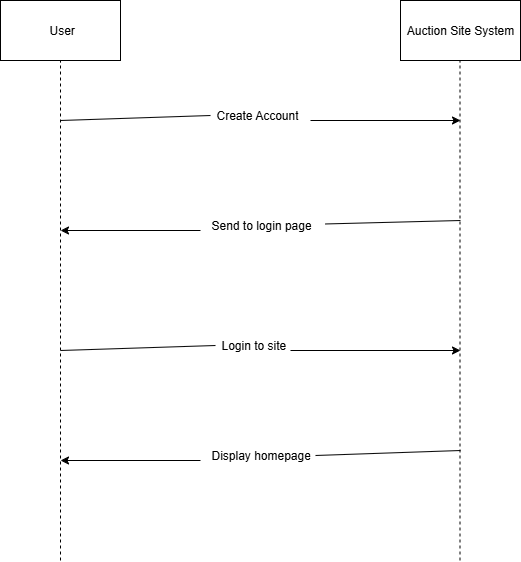

The diagram above was exported from draw.io. Its source (the exported page's mxGraphModel, read from the mxfile embedded in the PNG):
<mxGraphModel dx="784" dy="1192" grid="1" gridSize="10" guides="1" tooltips="1" connect="1" arrows="1" fold="1" page="1" pageScale="1" pageWidth="850" pageHeight="1100" math="0" shadow="0">
  <root>
    <mxCell id="0" />
    <mxCell id="1" parent="0" />
    <mxCell id="fgo5SL4LmYGF-ThUxflk-1" value="&amp;nbsp;User" style="rounded=0;whiteSpace=wrap;html=1;" vertex="1" parent="1">
      <mxGeometry x="80" y="120" width="120" height="60" as="geometry" />
    </mxCell>
    <mxCell id="fgo5SL4LmYGF-ThUxflk-2" value="Auction Site System" style="rounded=0;whiteSpace=wrap;html=1;" vertex="1" parent="1">
      <mxGeometry x="480" y="120" width="120" height="60" as="geometry" />
    </mxCell>
    <mxCell id="fgo5SL4LmYGF-ThUxflk-3" value="" style="endArrow=none;dashed=1;html=1;rounded=0;" edge="1" parent="1">
      <mxGeometry width="50" height="50" relative="1" as="geometry">
        <mxPoint x="140" y="680" as="sourcePoint" />
        <mxPoint x="140" y="180" as="targetPoint" />
      </mxGeometry>
    </mxCell>
    <mxCell id="fgo5SL4LmYGF-ThUxflk-4" value="" style="endArrow=none;dashed=1;html=1;rounded=0;" edge="1" parent="1">
      <mxGeometry width="50" height="50" relative="1" as="geometry">
        <mxPoint x="539.5" y="680" as="sourcePoint" />
        <mxPoint x="539.5" y="180" as="targetPoint" />
      </mxGeometry>
    </mxCell>
    <mxCell id="fgo5SL4LmYGF-ThUxflk-6" value="Create Account" style="text;strokeColor=none;fillColor=none;align=left;verticalAlign=middle;spacingLeft=4;spacingRight=4;overflow=hidden;points=[[0,0.5],[1,0.5]];portConstraint=eastwest;rotatable=0;whiteSpace=wrap;html=1;" vertex="1" parent="1">
      <mxGeometry x="290" y="220" width="100" height="30" as="geometry" />
    </mxCell>
    <mxCell id="fgo5SL4LmYGF-ThUxflk-7" value="Send to login page" style="text;strokeColor=none;fillColor=none;align=left;verticalAlign=middle;spacingLeft=4;spacingRight=4;overflow=hidden;points=[[0,0.5],[1,0.5]];portConstraint=eastwest;rotatable=0;whiteSpace=wrap;html=1;" vertex="1" parent="1">
      <mxGeometry x="285" y="330" width="120" height="30" as="geometry" />
    </mxCell>
    <mxCell id="fgo5SL4LmYGF-ThUxflk-8" value="Login to site" style="text;strokeColor=none;fillColor=none;align=left;verticalAlign=middle;spacingLeft=4;spacingRight=4;overflow=hidden;points=[[0,0.5],[1,0.5]];portConstraint=eastwest;rotatable=0;whiteSpace=wrap;html=1;" vertex="1" parent="1">
      <mxGeometry x="295" y="450" width="100" height="30" as="geometry" />
    </mxCell>
    <mxCell id="fgo5SL4LmYGF-ThUxflk-9" value="Display homepage" style="text;strokeColor=none;fillColor=none;align=left;verticalAlign=middle;spacingLeft=4;spacingRight=4;overflow=hidden;points=[[0,0.5],[1,0.5]];portConstraint=eastwest;rotatable=0;whiteSpace=wrap;html=1;" vertex="1" parent="1">
      <mxGeometry x="285" y="560" width="110" height="30" as="geometry" />
    </mxCell>
    <mxCell id="fgo5SL4LmYGF-ThUxflk-12" value="" style="endArrow=none;html=1;rounded=0;entryX=0;entryY=0.5;entryDx=0;entryDy=0;" edge="1" parent="1" target="fgo5SL4LmYGF-ThUxflk-6">
      <mxGeometry width="50" height="50" relative="1" as="geometry">
        <mxPoint x="140" y="240" as="sourcePoint" />
        <mxPoint x="190" y="190" as="targetPoint" />
      </mxGeometry>
    </mxCell>
    <mxCell id="fgo5SL4LmYGF-ThUxflk-13" value="" style="endArrow=classic;html=1;rounded=0;" edge="1" parent="1">
      <mxGeometry width="50" height="50" relative="1" as="geometry">
        <mxPoint x="390" y="240" as="sourcePoint" />
        <mxPoint x="540" y="240" as="targetPoint" />
      </mxGeometry>
    </mxCell>
    <mxCell id="fgo5SL4LmYGF-ThUxflk-16" value="" style="endArrow=none;html=1;rounded=0;" edge="1" parent="1" source="fgo5SL4LmYGF-ThUxflk-7">
      <mxGeometry width="50" height="50" relative="1" as="geometry">
        <mxPoint x="490" y="390" as="sourcePoint" />
        <mxPoint x="540" y="340" as="targetPoint" />
      </mxGeometry>
    </mxCell>
    <mxCell id="fgo5SL4LmYGF-ThUxflk-17" value="" style="endArrow=classic;html=1;rounded=0;" edge="1" parent="1">
      <mxGeometry width="50" height="50" relative="1" as="geometry">
        <mxPoint x="280" y="350" as="sourcePoint" />
        <mxPoint x="140" y="350" as="targetPoint" />
      </mxGeometry>
    </mxCell>
    <mxCell id="fgo5SL4LmYGF-ThUxflk-18" value="" style="endArrow=none;html=1;rounded=0;entryX=0;entryY=0.5;entryDx=0;entryDy=0;" edge="1" parent="1" target="fgo5SL4LmYGF-ThUxflk-8">
      <mxGeometry width="50" height="50" relative="1" as="geometry">
        <mxPoint x="140" y="470" as="sourcePoint" />
        <mxPoint x="190" y="420" as="targetPoint" />
      </mxGeometry>
    </mxCell>
    <mxCell id="fgo5SL4LmYGF-ThUxflk-19" value="" style="endArrow=classic;html=1;rounded=0;" edge="1" parent="1">
      <mxGeometry width="50" height="50" relative="1" as="geometry">
        <mxPoint x="370" y="470" as="sourcePoint" />
        <mxPoint x="540" y="470" as="targetPoint" />
      </mxGeometry>
    </mxCell>
    <mxCell id="fgo5SL4LmYGF-ThUxflk-20" value="" style="endArrow=none;html=1;rounded=0;exitX=1;exitY=0.5;exitDx=0;exitDy=0;" edge="1" parent="1" source="fgo5SL4LmYGF-ThUxflk-9">
      <mxGeometry width="50" height="50" relative="1" as="geometry">
        <mxPoint x="490" y="620" as="sourcePoint" />
        <mxPoint x="540" y="570" as="targetPoint" />
      </mxGeometry>
    </mxCell>
    <mxCell id="fgo5SL4LmYGF-ThUxflk-21" value="" style="endArrow=classic;html=1;rounded=0;" edge="1" parent="1">
      <mxGeometry width="50" height="50" relative="1" as="geometry">
        <mxPoint x="280" y="580" as="sourcePoint" />
        <mxPoint x="140" y="580" as="targetPoint" />
      </mxGeometry>
    </mxCell>
  </root>
</mxGraphModel>